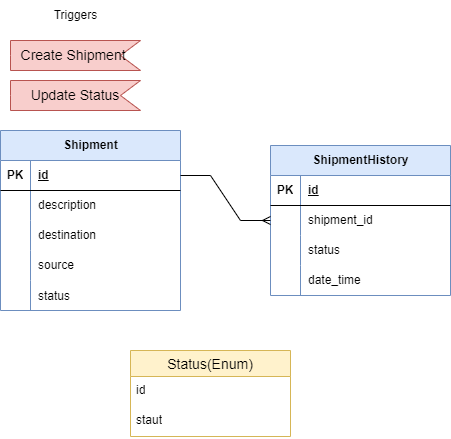

The diagram above was exported from draw.io. Its source (the exported page's mxGraphModel, read from the mxfile embedded in the PNG):
<mxGraphModel dx="753" dy="1609" grid="1" gridSize="10" guides="1" tooltips="1" connect="1" arrows="1" fold="1" page="1" pageScale="1" pageWidth="850" pageHeight="1100" math="0" shadow="0">
  <root>
    <mxCell id="0" />
    <mxCell id="1" parent="0" />
    <mxCell id="IsjtWjKgrt4g0XFAh0RI-1" value="Shipment" style="shape=table;startSize=30;container=1;collapsible=1;childLayout=tableLayout;fixedRows=1;rowLines=0;fontStyle=1;align=center;resizeLast=1;html=1;fillColor=#dae8fc;strokeColor=#6c8ebf;" vertex="1" parent="1">
      <mxGeometry x="200" y="80" width="180" height="180" as="geometry" />
    </mxCell>
    <mxCell id="IsjtWjKgrt4g0XFAh0RI-2" value="" style="shape=tableRow;horizontal=0;startSize=0;swimlaneHead=0;swimlaneBody=0;fillColor=none;collapsible=0;dropTarget=0;points=[[0,0.5],[1,0.5]];portConstraint=eastwest;top=0;left=0;right=0;bottom=1;" vertex="1" parent="IsjtWjKgrt4g0XFAh0RI-1">
      <mxGeometry y="30" width="180" height="30" as="geometry" />
    </mxCell>
    <mxCell id="IsjtWjKgrt4g0XFAh0RI-3" value="PK" style="shape=partialRectangle;connectable=0;fillColor=none;top=0;left=0;bottom=0;right=0;fontStyle=1;overflow=hidden;whiteSpace=wrap;html=1;" vertex="1" parent="IsjtWjKgrt4g0XFAh0RI-2">
      <mxGeometry width="30" height="30" as="geometry">
        <mxRectangle width="30" height="30" as="alternateBounds" />
      </mxGeometry>
    </mxCell>
    <mxCell id="IsjtWjKgrt4g0XFAh0RI-4" value="id" style="shape=partialRectangle;connectable=0;fillColor=none;top=0;left=0;bottom=0;right=0;align=left;spacingLeft=6;fontStyle=5;overflow=hidden;whiteSpace=wrap;html=1;" vertex="1" parent="IsjtWjKgrt4g0XFAh0RI-2">
      <mxGeometry x="30" width="150" height="30" as="geometry">
        <mxRectangle width="150" height="30" as="alternateBounds" />
      </mxGeometry>
    </mxCell>
    <mxCell id="IsjtWjKgrt4g0XFAh0RI-5" value="" style="shape=tableRow;horizontal=0;startSize=0;swimlaneHead=0;swimlaneBody=0;fillColor=none;collapsible=0;dropTarget=0;points=[[0,0.5],[1,0.5]];portConstraint=eastwest;top=0;left=0;right=0;bottom=0;" vertex="1" parent="IsjtWjKgrt4g0XFAh0RI-1">
      <mxGeometry y="60" width="180" height="30" as="geometry" />
    </mxCell>
    <mxCell id="IsjtWjKgrt4g0XFAh0RI-6" value="" style="shape=partialRectangle;connectable=0;fillColor=none;top=0;left=0;bottom=0;right=0;editable=1;overflow=hidden;whiteSpace=wrap;html=1;" vertex="1" parent="IsjtWjKgrt4g0XFAh0RI-5">
      <mxGeometry width="30" height="30" as="geometry">
        <mxRectangle width="30" height="30" as="alternateBounds" />
      </mxGeometry>
    </mxCell>
    <mxCell id="IsjtWjKgrt4g0XFAh0RI-7" value="description" style="shape=partialRectangle;connectable=0;fillColor=none;top=0;left=0;bottom=0;right=0;align=left;spacingLeft=6;overflow=hidden;whiteSpace=wrap;html=1;" vertex="1" parent="IsjtWjKgrt4g0XFAh0RI-5">
      <mxGeometry x="30" width="150" height="30" as="geometry">
        <mxRectangle width="150" height="30" as="alternateBounds" />
      </mxGeometry>
    </mxCell>
    <mxCell id="IsjtWjKgrt4g0XFAh0RI-8" value="" style="shape=tableRow;horizontal=0;startSize=0;swimlaneHead=0;swimlaneBody=0;fillColor=none;collapsible=0;dropTarget=0;points=[[0,0.5],[1,0.5]];portConstraint=eastwest;top=0;left=0;right=0;bottom=0;" vertex="1" parent="IsjtWjKgrt4g0XFAh0RI-1">
      <mxGeometry y="90" width="180" height="30" as="geometry" />
    </mxCell>
    <mxCell id="IsjtWjKgrt4g0XFAh0RI-9" value="" style="shape=partialRectangle;connectable=0;fillColor=none;top=0;left=0;bottom=0;right=0;editable=1;overflow=hidden;whiteSpace=wrap;html=1;" vertex="1" parent="IsjtWjKgrt4g0XFAh0RI-8">
      <mxGeometry width="30" height="30" as="geometry">
        <mxRectangle width="30" height="30" as="alternateBounds" />
      </mxGeometry>
    </mxCell>
    <mxCell id="IsjtWjKgrt4g0XFAh0RI-10" value="destination" style="shape=partialRectangle;connectable=0;fillColor=none;top=0;left=0;bottom=0;right=0;align=left;spacingLeft=6;overflow=hidden;whiteSpace=wrap;html=1;" vertex="1" parent="IsjtWjKgrt4g0XFAh0RI-8">
      <mxGeometry x="30" width="150" height="30" as="geometry">
        <mxRectangle width="150" height="30" as="alternateBounds" />
      </mxGeometry>
    </mxCell>
    <mxCell id="IsjtWjKgrt4g0XFAh0RI-11" value="" style="shape=tableRow;horizontal=0;startSize=0;swimlaneHead=0;swimlaneBody=0;fillColor=none;collapsible=0;dropTarget=0;points=[[0,0.5],[1,0.5]];portConstraint=eastwest;top=0;left=0;right=0;bottom=0;" vertex="1" parent="IsjtWjKgrt4g0XFAh0RI-1">
      <mxGeometry y="120" width="180" height="30" as="geometry" />
    </mxCell>
    <mxCell id="IsjtWjKgrt4g0XFAh0RI-12" value="" style="shape=partialRectangle;connectable=0;fillColor=none;top=0;left=0;bottom=0;right=0;editable=1;overflow=hidden;whiteSpace=wrap;html=1;" vertex="1" parent="IsjtWjKgrt4g0XFAh0RI-11">
      <mxGeometry width="30" height="30" as="geometry">
        <mxRectangle width="30" height="30" as="alternateBounds" />
      </mxGeometry>
    </mxCell>
    <mxCell id="IsjtWjKgrt4g0XFAh0RI-13" value="source" style="shape=partialRectangle;connectable=0;fillColor=none;top=0;left=0;bottom=0;right=0;align=left;spacingLeft=6;overflow=hidden;whiteSpace=wrap;html=1;" vertex="1" parent="IsjtWjKgrt4g0XFAh0RI-11">
      <mxGeometry x="30" width="150" height="30" as="geometry">
        <mxRectangle width="150" height="30" as="alternateBounds" />
      </mxGeometry>
    </mxCell>
    <mxCell id="IsjtWjKgrt4g0XFAh0RI-28" value="" style="shape=tableRow;horizontal=0;startSize=0;swimlaneHead=0;swimlaneBody=0;fillColor=none;collapsible=0;dropTarget=0;points=[[0,0.5],[1,0.5]];portConstraint=eastwest;top=0;left=0;right=0;bottom=0;" vertex="1" parent="IsjtWjKgrt4g0XFAh0RI-1">
      <mxGeometry y="150" width="180" height="30" as="geometry" />
    </mxCell>
    <mxCell id="IsjtWjKgrt4g0XFAh0RI-29" value="" style="shape=partialRectangle;connectable=0;fillColor=none;top=0;left=0;bottom=0;right=0;editable=1;overflow=hidden;" vertex="1" parent="IsjtWjKgrt4g0XFAh0RI-28">
      <mxGeometry width="30" height="30" as="geometry">
        <mxRectangle width="30" height="30" as="alternateBounds" />
      </mxGeometry>
    </mxCell>
    <mxCell id="IsjtWjKgrt4g0XFAh0RI-30" value="status" style="shape=partialRectangle;connectable=0;fillColor=none;top=0;left=0;bottom=0;right=0;align=left;spacingLeft=6;overflow=hidden;" vertex="1" parent="IsjtWjKgrt4g0XFAh0RI-28">
      <mxGeometry x="30" width="150" height="30" as="geometry">
        <mxRectangle width="150" height="30" as="alternateBounds" />
      </mxGeometry>
    </mxCell>
    <mxCell id="IsjtWjKgrt4g0XFAh0RI-14" value="ShipmentHistory" style="shape=table;startSize=30;container=1;collapsible=1;childLayout=tableLayout;fixedRows=1;rowLines=0;fontStyle=1;align=center;resizeLast=1;html=1;fillColor=#dae8fc;strokeColor=#6c8ebf;" vertex="1" parent="1">
      <mxGeometry x="470" y="95" width="180" height="150" as="geometry" />
    </mxCell>
    <mxCell id="IsjtWjKgrt4g0XFAh0RI-15" value="" style="shape=tableRow;horizontal=0;startSize=0;swimlaneHead=0;swimlaneBody=0;fillColor=none;collapsible=0;dropTarget=0;points=[[0,0.5],[1,0.5]];portConstraint=eastwest;top=0;left=0;right=0;bottom=1;" vertex="1" parent="IsjtWjKgrt4g0XFAh0RI-14">
      <mxGeometry y="30" width="180" height="30" as="geometry" />
    </mxCell>
    <mxCell id="IsjtWjKgrt4g0XFAh0RI-16" value="PK" style="shape=partialRectangle;connectable=0;fillColor=none;top=0;left=0;bottom=0;right=0;fontStyle=1;overflow=hidden;whiteSpace=wrap;html=1;" vertex="1" parent="IsjtWjKgrt4g0XFAh0RI-15">
      <mxGeometry width="30" height="30" as="geometry">
        <mxRectangle width="30" height="30" as="alternateBounds" />
      </mxGeometry>
    </mxCell>
    <mxCell id="IsjtWjKgrt4g0XFAh0RI-17" value="id" style="shape=partialRectangle;connectable=0;fillColor=none;top=0;left=0;bottom=0;right=0;align=left;spacingLeft=6;fontStyle=5;overflow=hidden;whiteSpace=wrap;html=1;" vertex="1" parent="IsjtWjKgrt4g0XFAh0RI-15">
      <mxGeometry x="30" width="150" height="30" as="geometry">
        <mxRectangle width="150" height="30" as="alternateBounds" />
      </mxGeometry>
    </mxCell>
    <mxCell id="IsjtWjKgrt4g0XFAh0RI-18" value="" style="shape=tableRow;horizontal=0;startSize=0;swimlaneHead=0;swimlaneBody=0;fillColor=none;collapsible=0;dropTarget=0;points=[[0,0.5],[1,0.5]];portConstraint=eastwest;top=0;left=0;right=0;bottom=0;" vertex="1" parent="IsjtWjKgrt4g0XFAh0RI-14">
      <mxGeometry y="60" width="180" height="30" as="geometry" />
    </mxCell>
    <mxCell id="IsjtWjKgrt4g0XFAh0RI-19" value="" style="shape=partialRectangle;connectable=0;fillColor=none;top=0;left=0;bottom=0;right=0;editable=1;overflow=hidden;whiteSpace=wrap;html=1;" vertex="1" parent="IsjtWjKgrt4g0XFAh0RI-18">
      <mxGeometry width="30" height="30" as="geometry">
        <mxRectangle width="30" height="30" as="alternateBounds" />
      </mxGeometry>
    </mxCell>
    <mxCell id="IsjtWjKgrt4g0XFAh0RI-20" value="shipment_id" style="shape=partialRectangle;connectable=0;fillColor=none;top=0;left=0;bottom=0;right=0;align=left;spacingLeft=6;overflow=hidden;whiteSpace=wrap;html=1;" vertex="1" parent="IsjtWjKgrt4g0XFAh0RI-18">
      <mxGeometry x="30" width="150" height="30" as="geometry">
        <mxRectangle width="150" height="30" as="alternateBounds" />
      </mxGeometry>
    </mxCell>
    <mxCell id="IsjtWjKgrt4g0XFAh0RI-21" value="" style="shape=tableRow;horizontal=0;startSize=0;swimlaneHead=0;swimlaneBody=0;fillColor=none;collapsible=0;dropTarget=0;points=[[0,0.5],[1,0.5]];portConstraint=eastwest;top=0;left=0;right=0;bottom=0;" vertex="1" parent="IsjtWjKgrt4g0XFAh0RI-14">
      <mxGeometry y="90" width="180" height="30" as="geometry" />
    </mxCell>
    <mxCell id="IsjtWjKgrt4g0XFAh0RI-22" value="" style="shape=partialRectangle;connectable=0;fillColor=none;top=0;left=0;bottom=0;right=0;editable=1;overflow=hidden;whiteSpace=wrap;html=1;" vertex="1" parent="IsjtWjKgrt4g0XFAh0RI-21">
      <mxGeometry width="30" height="30" as="geometry">
        <mxRectangle width="30" height="30" as="alternateBounds" />
      </mxGeometry>
    </mxCell>
    <mxCell id="IsjtWjKgrt4g0XFAh0RI-23" value="status" style="shape=partialRectangle;connectable=0;fillColor=none;top=0;left=0;bottom=0;right=0;align=left;spacingLeft=6;overflow=hidden;whiteSpace=wrap;html=1;" vertex="1" parent="IsjtWjKgrt4g0XFAh0RI-21">
      <mxGeometry x="30" width="150" height="30" as="geometry">
        <mxRectangle width="150" height="30" as="alternateBounds" />
      </mxGeometry>
    </mxCell>
    <mxCell id="IsjtWjKgrt4g0XFAh0RI-24" value="" style="shape=tableRow;horizontal=0;startSize=0;swimlaneHead=0;swimlaneBody=0;fillColor=none;collapsible=0;dropTarget=0;points=[[0,0.5],[1,0.5]];portConstraint=eastwest;top=0;left=0;right=0;bottom=0;" vertex="1" parent="IsjtWjKgrt4g0XFAh0RI-14">
      <mxGeometry y="120" width="180" height="30" as="geometry" />
    </mxCell>
    <mxCell id="IsjtWjKgrt4g0XFAh0RI-25" value="" style="shape=partialRectangle;connectable=0;fillColor=none;top=0;left=0;bottom=0;right=0;editable=1;overflow=hidden;whiteSpace=wrap;html=1;" vertex="1" parent="IsjtWjKgrt4g0XFAh0RI-24">
      <mxGeometry width="30" height="30" as="geometry">
        <mxRectangle width="30" height="30" as="alternateBounds" />
      </mxGeometry>
    </mxCell>
    <mxCell id="IsjtWjKgrt4g0XFAh0RI-26" value="date_time" style="shape=partialRectangle;connectable=0;fillColor=none;top=0;left=0;bottom=0;right=0;align=left;spacingLeft=6;overflow=hidden;whiteSpace=wrap;html=1;" vertex="1" parent="IsjtWjKgrt4g0XFAh0RI-24">
      <mxGeometry x="30" width="150" height="30" as="geometry">
        <mxRectangle width="150" height="30" as="alternateBounds" />
      </mxGeometry>
    </mxCell>
    <mxCell id="IsjtWjKgrt4g0XFAh0RI-31" value="Status(Enum)" style="swimlane;fontStyle=0;childLayout=stackLayout;horizontal=1;startSize=26;horizontalStack=0;resizeParent=1;resizeParentMax=0;resizeLast=0;collapsible=1;marginBottom=0;align=center;fontSize=14;fillColor=#fff2cc;strokeColor=#d6b656;" vertex="1" parent="1">
      <mxGeometry x="330" y="300" width="160" height="86" as="geometry" />
    </mxCell>
    <mxCell id="IsjtWjKgrt4g0XFAh0RI-32" value="id" style="text;strokeColor=none;fillColor=none;spacingLeft=4;spacingRight=4;overflow=hidden;rotatable=0;points=[[0,0.5],[1,0.5]];portConstraint=eastwest;fontSize=12;whiteSpace=wrap;html=1;" vertex="1" parent="IsjtWjKgrt4g0XFAh0RI-31">
      <mxGeometry y="26" width="160" height="30" as="geometry" />
    </mxCell>
    <mxCell id="IsjtWjKgrt4g0XFAh0RI-33" value="staut" style="text;strokeColor=none;fillColor=none;spacingLeft=4;spacingRight=4;overflow=hidden;rotatable=0;points=[[0,0.5],[1,0.5]];portConstraint=eastwest;fontSize=12;whiteSpace=wrap;html=1;" vertex="1" parent="IsjtWjKgrt4g0XFAh0RI-31">
      <mxGeometry y="56" width="160" height="30" as="geometry" />
    </mxCell>
    <mxCell id="IsjtWjKgrt4g0XFAh0RI-35" value="Create Shipment&amp;nbsp;" style="html=1;shape=mxgraph.infographic.ribbonSimple;notch1=20;notch2=0;align=center;verticalAlign=middle;fontSize=14;fontStyle=0;flipH=1;fillColor=#f8cecc;whiteSpace=wrap;strokeColor=#b85450;" vertex="1" parent="1">
      <mxGeometry x="210" y="-10" width="130" height="30" as="geometry" />
    </mxCell>
    <mxCell id="IsjtWjKgrt4g0XFAh0RI-36" value="Triggers" style="text;html=1;align=center;verticalAlign=middle;resizable=0;points=[];autosize=1;strokeColor=none;fillColor=none;" vertex="1" parent="1">
      <mxGeometry x="240" y="-50" width="70" height="30" as="geometry" />
    </mxCell>
    <mxCell id="IsjtWjKgrt4g0XFAh0RI-37" value="Update Status" style="html=1;shape=mxgraph.infographic.ribbonSimple;notch1=20;notch2=0;align=center;verticalAlign=middle;fontSize=14;fontStyle=0;flipH=1;fillColor=#f8cecc;whiteSpace=wrap;strokeColor=#b85450;" vertex="1" parent="1">
      <mxGeometry x="210" y="30" width="130" height="30" as="geometry" />
    </mxCell>
    <mxCell id="IsjtWjKgrt4g0XFAh0RI-39" value="" style="edgeStyle=entityRelationEdgeStyle;fontSize=12;html=1;endArrow=ERmany;rounded=0;entryX=0;entryY=0.5;entryDx=0;entryDy=0;exitX=1;exitY=0.5;exitDx=0;exitDy=0;" edge="1" parent="1" source="IsjtWjKgrt4g0XFAh0RI-2" target="IsjtWjKgrt4g0XFAh0RI-18">
      <mxGeometry width="100" height="100" relative="1" as="geometry">
        <mxPoint x="380" y="220" as="sourcePoint" />
        <mxPoint x="480" y="120" as="targetPoint" />
      </mxGeometry>
    </mxCell>
  </root>
</mxGraphModel>